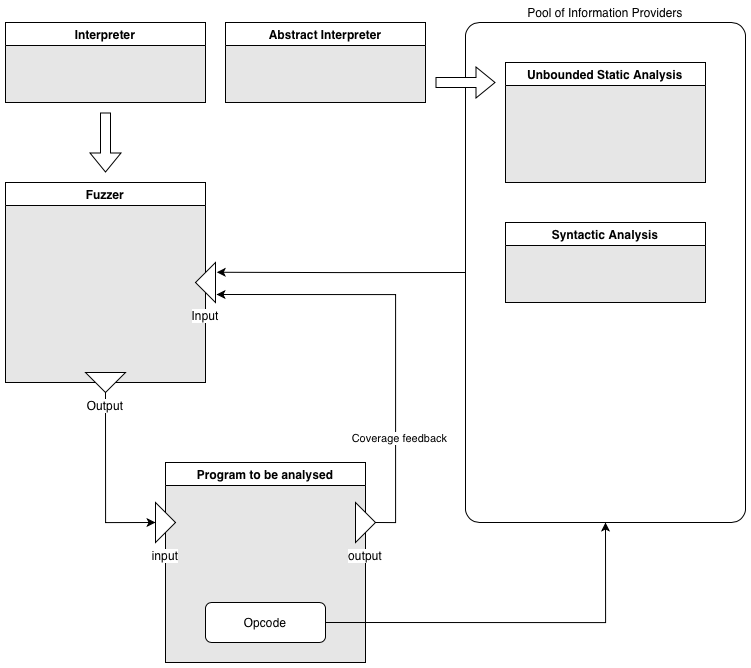

The diagram above was exported from draw.io. Its source (the exported page's mxGraphModel, read from the mxfile embedded in the PNG):
<mxGraphModel dx="1247" dy="829" grid="1" gridSize="10" guides="1" tooltips="1" connect="1" arrows="1" fold="1" page="1" pageScale="1" pageWidth="827" pageHeight="1169" math="0" shadow="0">
  <root>
    <mxCell id="0" />
    <mxCell id="1" parent="0" />
    <mxCell id="jNNXPCcAJ-IcWeYvdVcO-11" value="Pool of Information Providers" style="rounded=1;whiteSpace=wrap;html=1;arcSize=5;labelPosition=center;verticalLabelPosition=top;align=center;verticalAlign=bottom;fillColor=none;" vertex="1" parent="1">
      <mxGeometry x="500" y="120" width="280" height="500" as="geometry" />
    </mxCell>
    <mxCell id="FPUUyl_or003bD1V50QB-7" value="Fuzzer" style="swimlane;whiteSpace=wrap;html=1;swimlaneFillColor=#E6E6E6;" parent="1" vertex="1">
      <mxGeometry x="40" y="280" width="200" height="200" as="geometry" />
    </mxCell>
    <mxCell id="FPUUyl_or003bD1V50QB-10" value="Input" style="triangle;whiteSpace=wrap;html=1;flipV=0;flipH=1;labelPosition=center;verticalLabelPosition=bottom;align=center;verticalAlign=top;labelBackgroundColor=default;" parent="FPUUyl_or003bD1V50QB-7" vertex="1">
      <mxGeometry x="190" y="80" width="20" height="40" as="geometry" />
    </mxCell>
    <mxCell id="FPUUyl_or003bD1V50QB-2" value="Program to be analysed" style="swimlane;whiteSpace=wrap;html=1;swimlaneFillColor=#E6E6E6;" parent="1" vertex="1">
      <mxGeometry x="200" y="560" width="200" height="200" as="geometry" />
    </mxCell>
    <mxCell id="FPUUyl_or003bD1V50QB-5" value="input" style="triangle;whiteSpace=wrap;html=1;labelPosition=center;verticalLabelPosition=bottom;align=center;verticalAlign=top;labelBackgroundColor=default;" parent="FPUUyl_or003bD1V50QB-2" vertex="1">
      <mxGeometry x="-10" y="40" width="20" height="40" as="geometry" />
    </mxCell>
    <mxCell id="jNNXPCcAJ-IcWeYvdVcO-10" value="Opcode" style="rounded=1;whiteSpace=wrap;html=1;" vertex="1" parent="FPUUyl_or003bD1V50QB-2">
      <mxGeometry x="40" y="140" width="120" height="40" as="geometry" />
    </mxCell>
    <mxCell id="FPUUyl_or003bD1V50QB-6" value="output" style="triangle;whiteSpace=wrap;html=1;labelPosition=center;verticalLabelPosition=bottom;align=center;verticalAlign=top;labelBackgroundColor=default;" parent="FPUUyl_or003bD1V50QB-2" vertex="1">
      <mxGeometry x="190" y="40" width="20" height="40" as="geometry" />
    </mxCell>
    <mxCell id="FPUUyl_or003bD1V50QB-8" style="edgeStyle=orthogonalEdgeStyle;rounded=0;orthogonalLoop=1;jettySize=auto;html=1;entryX=0;entryY=0.5;entryDx=0;entryDy=0;exitX=1;exitY=0.5;exitDx=0;exitDy=0;" parent="1" source="FPUUyl_or003bD1V50QB-9" target="FPUUyl_or003bD1V50QB-5" edge="1">
      <mxGeometry relative="1" as="geometry">
        <mxPoint x="220" y="530" as="sourcePoint" />
      </mxGeometry>
    </mxCell>
    <mxCell id="jNNXPCcAJ-IcWeYvdVcO-1" value="Interpreter" style="swimlane;whiteSpace=wrap;html=1;swimlaneFillColor=#E6E6E6;" vertex="1" parent="1">
      <mxGeometry x="40" y="120" width="200" height="80" as="geometry" />
    </mxCell>
    <mxCell id="jNNXPCcAJ-IcWeYvdVcO-7" value="" style="shape=flexArrow;endArrow=classic;html=1;rounded=0;fillColor=default;" edge="1" parent="1">
      <mxGeometry width="50" height="50" relative="1" as="geometry">
        <mxPoint x="140" y="210" as="sourcePoint" />
        <mxPoint x="140" y="270" as="targetPoint" />
      </mxGeometry>
    </mxCell>
    <mxCell id="jNNXPCcAJ-IcWeYvdVcO-8" style="edgeStyle=orthogonalEdgeStyle;rounded=0;orthogonalLoop=1;jettySize=auto;html=1;exitX=1;exitY=0.5;exitDx=0;exitDy=0;entryX=-0.05;entryY=0.8;entryDx=0;entryDy=0;entryPerimeter=0;" edge="1" parent="1" source="FPUUyl_or003bD1V50QB-6" target="FPUUyl_or003bD1V50QB-10">
      <mxGeometry relative="1" as="geometry" />
    </mxCell>
    <mxCell id="jNNXPCcAJ-IcWeYvdVcO-9" value="Coverage feedback" style="edgeLabel;html=1;align=center;verticalAlign=middle;resizable=0;points=[];" vertex="1" connectable="0" parent="jNNXPCcAJ-IcWeYvdVcO-8">
      <mxGeometry x="-0.5027" y="-3" relative="1" as="geometry">
        <mxPoint as="offset" />
      </mxGeometry>
    </mxCell>
    <mxCell id="FPUUyl_or003bD1V50QB-9" value="Output" style="triangle;whiteSpace=wrap;html=1;rotation=90;textDirection=rtl;verticalAlign=top;labelPosition=right;verticalLabelPosition=middle;align=center;horizontal=0;labelBackgroundColor=default;" parent="1" vertex="1">
      <mxGeometry x="130" y="460" width="20" height="40" as="geometry" />
    </mxCell>
    <mxCell id="jNNXPCcAJ-IcWeYvdVcO-21" style="edgeStyle=orthogonalEdgeStyle;rounded=0;orthogonalLoop=1;jettySize=auto;html=1;exitX=0;exitY=0.5;exitDx=0;exitDy=0;entryX=-0.063;entryY=0.244;entryDx=0;entryDy=0;entryPerimeter=0;" edge="1" parent="1" source="jNNXPCcAJ-IcWeYvdVcO-11" target="FPUUyl_or003bD1V50QB-10">
      <mxGeometry relative="1" as="geometry">
        <mxPoint x="280" y="370" as="targetPoint" />
      </mxGeometry>
    </mxCell>
    <mxCell id="jNNXPCcAJ-IcWeYvdVcO-14" style="edgeStyle=orthogonalEdgeStyle;rounded=0;orthogonalLoop=1;jettySize=auto;html=1;exitX=1;exitY=0.5;exitDx=0;exitDy=0;entryX=0.5;entryY=1;entryDx=0;entryDy=0;" edge="1" parent="1" source="jNNXPCcAJ-IcWeYvdVcO-10" target="jNNXPCcAJ-IcWeYvdVcO-11">
      <mxGeometry relative="1" as="geometry" />
    </mxCell>
    <mxCell id="jNNXPCcAJ-IcWeYvdVcO-17" value="Syntactic Analysis" style="swimlane;whiteSpace=wrap;html=1;container=0;swimlaneFillColor=#E6E6E6;" vertex="1" parent="1">
      <mxGeometry x="540" y="320" width="200" height="80" as="geometry" />
    </mxCell>
    <mxCell id="jNNXPCcAJ-IcWeYvdVcO-18" value="Unbounded Static Analysis" style="swimlane;whiteSpace=wrap;html=1;swimlaneFillColor=#E6E6E6;" vertex="1" parent="1">
      <mxGeometry x="540" y="160" width="200" height="120" as="geometry" />
    </mxCell>
    <mxCell id="jNNXPCcAJ-IcWeYvdVcO-19" value="Abstract Interpreter" style="swimlane;whiteSpace=wrap;html=1;swimlaneFillColor=#E6E6E6;" vertex="1" parent="1">
      <mxGeometry x="260" y="120" width="200" height="80" as="geometry" />
    </mxCell>
    <mxCell id="jNNXPCcAJ-IcWeYvdVcO-20" value="" style="shape=flexArrow;endArrow=classic;html=1;rounded=0;fillColor=default;" edge="1" parent="1">
      <mxGeometry width="50" height="50" relative="1" as="geometry">
        <mxPoint x="470" y="180" as="sourcePoint" />
        <mxPoint x="530" y="180" as="targetPoint" />
      </mxGeometry>
    </mxCell>
  </root>
</mxGraphModel>